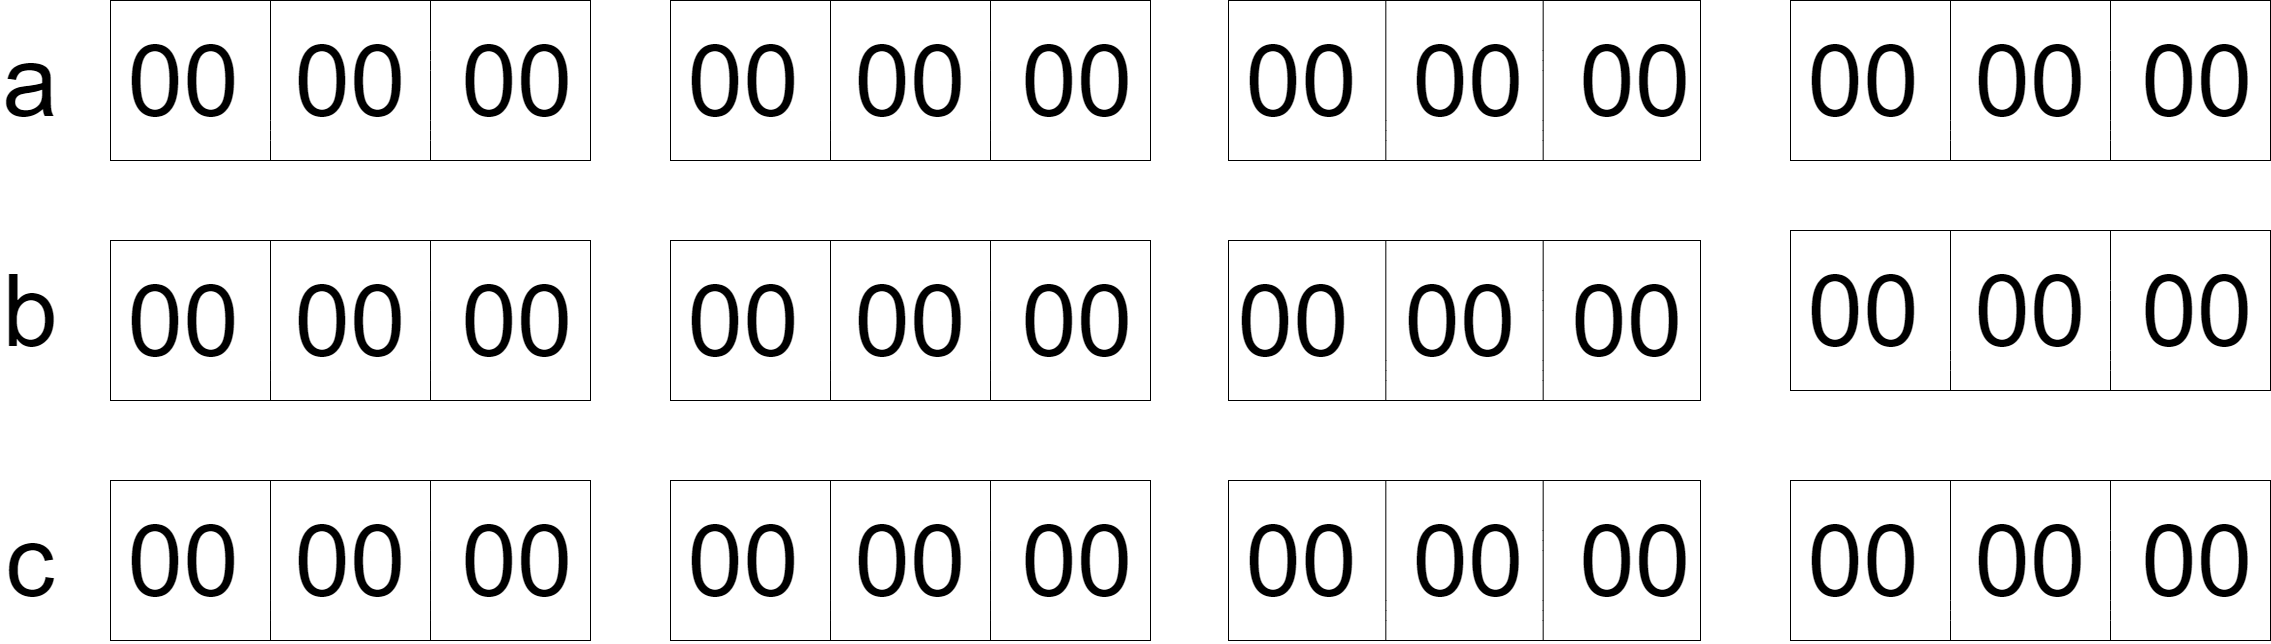

The diagram above was exported from draw.io. Its source (the exported page's mxGraphModel, read from the mxfile embedded in the PNG):
<mxGraphModel dx="683" dy="1365" grid="1" gridSize="10" guides="1" tooltips="1" connect="1" arrows="1" fold="1" page="1" pageScale="1" pageWidth="1169" pageHeight="827" math="0" shadow="0">
  <root>
    <mxCell id="0" />
    <mxCell id="1" parent="0" />
    <mxCell id="9" value="" style="group" vertex="1" connectable="0" parent="1">
      <mxGeometry x="160" y="80" width="480" height="160" as="geometry" />
    </mxCell>
    <mxCell id="6" value="" style="rounded=0;whiteSpace=wrap;html=1;strokeColor=default;fontFamily=Helvetica;fontSize=100;fontColor=default;fillColor=none;" vertex="1" parent="9">
      <mxGeometry width="480" height="160" as="geometry" />
    </mxCell>
    <mxCell id="7" value="" style="endArrow=none;html=1;fontFamily=Helvetica;fontSize=100;fontColor=default;" edge="1" parent="9">
      <mxGeometry width="50" height="50" relative="1" as="geometry">
        <mxPoint x="160" y="160" as="sourcePoint" />
        <mxPoint x="160" as="targetPoint" />
        <Array as="points">
          <mxPoint x="160" y="130" />
        </Array>
      </mxGeometry>
    </mxCell>
    <mxCell id="8" value="" style="endArrow=none;html=1;fontFamily=Helvetica;fontSize=100;fontColor=default;" edge="1" parent="9">
      <mxGeometry width="50" height="50" relative="1" as="geometry">
        <mxPoint x="320" y="160" as="sourcePoint" />
        <mxPoint x="320" as="targetPoint" />
        <Array as="points">
          <mxPoint x="320" y="130" />
          <mxPoint x="320" y="60" />
        </Array>
      </mxGeometry>
    </mxCell>
    <mxCell id="72" value="&lt;span style=&quot;font-size: 100px;&quot;&gt;00&amp;nbsp; 00&amp;nbsp; 00&lt;/span&gt;" style="text;html=1;strokeColor=none;fillColor=none;align=center;verticalAlign=middle;whiteSpace=wrap;rounded=0;imageWidth=1000;imageHeight=1000;" vertex="1" parent="9">
      <mxGeometry width="480" height="160" as="geometry" />
    </mxCell>
    <mxCell id="13" value="" style="group" vertex="1" connectable="0" parent="1">
      <mxGeometry x="160" y="560" width="480" height="160" as="geometry" />
    </mxCell>
    <mxCell id="14" value="" style="rounded=0;whiteSpace=wrap;html=1;strokeColor=default;fontFamily=Helvetica;fontSize=100;fontColor=default;fillColor=none;" vertex="1" parent="13">
      <mxGeometry width="480" height="160" as="geometry" />
    </mxCell>
    <mxCell id="15" value="" style="endArrow=none;html=1;fontFamily=Helvetica;fontSize=100;fontColor=default;" edge="1" parent="13">
      <mxGeometry width="50" height="50" relative="1" as="geometry">
        <mxPoint x="160" y="160" as="sourcePoint" />
        <mxPoint x="160" as="targetPoint" />
        <Array as="points">
          <mxPoint x="160" y="130" />
        </Array>
      </mxGeometry>
    </mxCell>
    <mxCell id="16" value="" style="endArrow=none;html=1;fontFamily=Helvetica;fontSize=100;fontColor=default;" edge="1" parent="13">
      <mxGeometry width="50" height="50" relative="1" as="geometry">
        <mxPoint x="320" y="160" as="sourcePoint" />
        <mxPoint x="320" as="targetPoint" />
        <Array as="points">
          <mxPoint x="320" y="130" />
          <mxPoint x="320" y="60" />
        </Array>
      </mxGeometry>
    </mxCell>
    <mxCell id="78" value="" style="group" vertex="1" connectable="0" parent="13">
      <mxGeometry width="480" height="160" as="geometry" />
    </mxCell>
    <mxCell id="79" value="" style="rounded=0;whiteSpace=wrap;html=1;strokeColor=default;fontFamily=Helvetica;fontSize=100;fontColor=default;fillColor=none;" vertex="1" parent="78">
      <mxGeometry width="480" height="160" as="geometry" />
    </mxCell>
    <mxCell id="80" value="" style="endArrow=none;html=1;fontFamily=Helvetica;fontSize=100;fontColor=default;" edge="1" parent="78">
      <mxGeometry width="50" height="50" relative="1" as="geometry">
        <mxPoint x="160" y="160" as="sourcePoint" />
        <mxPoint x="160" as="targetPoint" />
        <Array as="points">
          <mxPoint x="160" y="130" />
        </Array>
      </mxGeometry>
    </mxCell>
    <mxCell id="81" value="" style="endArrow=none;html=1;fontFamily=Helvetica;fontSize=100;fontColor=default;" edge="1" parent="78">
      <mxGeometry width="50" height="50" relative="1" as="geometry">
        <mxPoint x="320" y="160" as="sourcePoint" />
        <mxPoint x="320" as="targetPoint" />
        <Array as="points">
          <mxPoint x="320" y="130" />
          <mxPoint x="320" y="60" />
        </Array>
      </mxGeometry>
    </mxCell>
    <mxCell id="82" value="&lt;span style=&quot;font-size: 100px;&quot;&gt;00&amp;nbsp; 00&amp;nbsp; 00&lt;/span&gt;" style="text;html=1;strokeColor=none;fillColor=none;align=center;verticalAlign=middle;whiteSpace=wrap;rounded=0;imageWidth=1000;imageHeight=1000;" vertex="1" parent="78">
      <mxGeometry width="480" height="160" as="geometry" />
    </mxCell>
    <mxCell id="17" value="" style="group" vertex="1" connectable="0" parent="1">
      <mxGeometry x="160" y="320" width="480" height="160" as="geometry" />
    </mxCell>
    <mxCell id="18" value="" style="rounded=0;whiteSpace=wrap;html=1;strokeColor=default;fontFamily=Helvetica;fontSize=100;fontColor=default;fillColor=none;" vertex="1" parent="17">
      <mxGeometry width="480" height="160" as="geometry" />
    </mxCell>
    <mxCell id="19" value="" style="endArrow=none;html=1;fontFamily=Helvetica;fontSize=100;fontColor=default;" edge="1" parent="17">
      <mxGeometry width="50" height="50" relative="1" as="geometry">
        <mxPoint x="160" y="160" as="sourcePoint" />
        <mxPoint x="160" as="targetPoint" />
        <Array as="points">
          <mxPoint x="160" y="130" />
        </Array>
      </mxGeometry>
    </mxCell>
    <mxCell id="20" value="" style="endArrow=none;html=1;fontFamily=Helvetica;fontSize=100;fontColor=default;" edge="1" parent="17">
      <mxGeometry width="50" height="50" relative="1" as="geometry">
        <mxPoint x="320" y="160" as="sourcePoint" />
        <mxPoint x="320" as="targetPoint" />
        <Array as="points">
          <mxPoint x="320" y="130" />
          <mxPoint x="320" y="60" />
        </Array>
      </mxGeometry>
    </mxCell>
    <mxCell id="73" value="" style="group" vertex="1" connectable="0" parent="17">
      <mxGeometry width="480" height="160" as="geometry" />
    </mxCell>
    <mxCell id="74" value="" style="rounded=0;whiteSpace=wrap;html=1;strokeColor=default;fontFamily=Helvetica;fontSize=100;fontColor=default;fillColor=none;" vertex="1" parent="73">
      <mxGeometry width="480" height="160" as="geometry" />
    </mxCell>
    <mxCell id="75" value="" style="endArrow=none;html=1;fontFamily=Helvetica;fontSize=100;fontColor=default;" edge="1" parent="73">
      <mxGeometry width="50" height="50" relative="1" as="geometry">
        <mxPoint x="160" y="160" as="sourcePoint" />
        <mxPoint x="160" as="targetPoint" />
        <Array as="points">
          <mxPoint x="160" y="130" />
        </Array>
      </mxGeometry>
    </mxCell>
    <mxCell id="76" value="" style="endArrow=none;html=1;fontFamily=Helvetica;fontSize=100;fontColor=default;" edge="1" parent="73">
      <mxGeometry width="50" height="50" relative="1" as="geometry">
        <mxPoint x="320" y="160" as="sourcePoint" />
        <mxPoint x="320" as="targetPoint" />
        <Array as="points">
          <mxPoint x="320" y="130" />
          <mxPoint x="320" y="60" />
        </Array>
      </mxGeometry>
    </mxCell>
    <mxCell id="77" value="&lt;span style=&quot;font-size: 100px;&quot;&gt;00&amp;nbsp; 00&amp;nbsp; 00&lt;/span&gt;" style="text;html=1;strokeColor=none;fillColor=none;align=center;verticalAlign=middle;whiteSpace=wrap;rounded=0;imageWidth=1000;imageHeight=1000;" vertex="1" parent="73">
      <mxGeometry width="480" height="160" as="geometry" />
    </mxCell>
    <mxCell id="21" value="" style="group" vertex="1" connectable="0" parent="1">
      <mxGeometry x="720" y="560" width="480" height="160" as="geometry" />
    </mxCell>
    <mxCell id="22" value="" style="rounded=0;whiteSpace=wrap;html=1;strokeColor=default;fontFamily=Helvetica;fontSize=100;fontColor=default;fillColor=none;" vertex="1" parent="21">
      <mxGeometry width="480" height="160" as="geometry" />
    </mxCell>
    <mxCell id="23" value="" style="endArrow=none;html=1;fontFamily=Helvetica;fontSize=100;fontColor=default;" edge="1" parent="21">
      <mxGeometry width="50" height="50" relative="1" as="geometry">
        <mxPoint x="160" y="160" as="sourcePoint" />
        <mxPoint x="160" as="targetPoint" />
        <Array as="points">
          <mxPoint x="160" y="130" />
        </Array>
      </mxGeometry>
    </mxCell>
    <mxCell id="24" value="" style="endArrow=none;html=1;fontFamily=Helvetica;fontSize=100;fontColor=default;" edge="1" parent="21">
      <mxGeometry width="50" height="50" relative="1" as="geometry">
        <mxPoint x="320" y="160" as="sourcePoint" />
        <mxPoint x="320" as="targetPoint" />
        <Array as="points">
          <mxPoint x="320" y="130" />
          <mxPoint x="320" y="60" />
        </Array>
      </mxGeometry>
    </mxCell>
    <mxCell id="93" value="" style="group" vertex="1" connectable="0" parent="21">
      <mxGeometry width="480" height="160" as="geometry" />
    </mxCell>
    <mxCell id="94" value="" style="rounded=0;whiteSpace=wrap;html=1;strokeColor=default;fontFamily=Helvetica;fontSize=100;fontColor=default;fillColor=none;" vertex="1" parent="93">
      <mxGeometry width="480" height="160" as="geometry" />
    </mxCell>
    <mxCell id="95" value="" style="endArrow=none;html=1;fontFamily=Helvetica;fontSize=100;fontColor=default;" edge="1" parent="93">
      <mxGeometry width="50" height="50" relative="1" as="geometry">
        <mxPoint x="160" y="160" as="sourcePoint" />
        <mxPoint x="160" as="targetPoint" />
        <Array as="points">
          <mxPoint x="160" y="130" />
        </Array>
      </mxGeometry>
    </mxCell>
    <mxCell id="96" value="" style="endArrow=none;html=1;fontFamily=Helvetica;fontSize=100;fontColor=default;" edge="1" parent="93">
      <mxGeometry width="50" height="50" relative="1" as="geometry">
        <mxPoint x="320" y="160" as="sourcePoint" />
        <mxPoint x="320" as="targetPoint" />
        <Array as="points">
          <mxPoint x="320" y="130" />
          <mxPoint x="320" y="60" />
        </Array>
      </mxGeometry>
    </mxCell>
    <mxCell id="97" value="&lt;span style=&quot;font-size: 100px;&quot;&gt;00&amp;nbsp; 00&amp;nbsp; 00&lt;/span&gt;" style="text;html=1;strokeColor=none;fillColor=none;align=center;verticalAlign=middle;whiteSpace=wrap;rounded=0;imageWidth=1000;imageHeight=1000;" vertex="1" parent="93">
      <mxGeometry width="480" height="160" as="geometry" />
    </mxCell>
    <mxCell id="26" value="" style="group" vertex="1" connectable="0" parent="1">
      <mxGeometry x="720" y="320" width="480" height="160" as="geometry" />
    </mxCell>
    <mxCell id="27" value="" style="rounded=0;whiteSpace=wrap;html=1;strokeColor=default;fontFamily=Helvetica;fontSize=100;fontColor=default;fillColor=none;" vertex="1" parent="26">
      <mxGeometry width="480" height="160" as="geometry" />
    </mxCell>
    <mxCell id="28" value="" style="endArrow=none;html=1;fontFamily=Helvetica;fontSize=100;fontColor=default;" edge="1" parent="26">
      <mxGeometry width="50" height="50" relative="1" as="geometry">
        <mxPoint x="160" y="160" as="sourcePoint" />
        <mxPoint x="160" as="targetPoint" />
        <Array as="points">
          <mxPoint x="160" y="130" />
        </Array>
      </mxGeometry>
    </mxCell>
    <mxCell id="29" value="" style="endArrow=none;html=1;fontFamily=Helvetica;fontSize=100;fontColor=default;" edge="1" parent="26">
      <mxGeometry width="50" height="50" relative="1" as="geometry">
        <mxPoint x="320" y="160" as="sourcePoint" />
        <mxPoint x="320" as="targetPoint" />
        <Array as="points">
          <mxPoint x="320" y="130" />
          <mxPoint x="320" y="60" />
        </Array>
      </mxGeometry>
    </mxCell>
    <mxCell id="88" value="" style="group" vertex="1" connectable="0" parent="26">
      <mxGeometry width="480" height="160" as="geometry" />
    </mxCell>
    <mxCell id="89" value="" style="rounded=0;whiteSpace=wrap;html=1;strokeColor=default;fontFamily=Helvetica;fontSize=100;fontColor=default;fillColor=none;" vertex="1" parent="88">
      <mxGeometry width="480" height="160" as="geometry" />
    </mxCell>
    <mxCell id="90" value="" style="endArrow=none;html=1;fontFamily=Helvetica;fontSize=100;fontColor=default;" edge="1" parent="88">
      <mxGeometry width="50" height="50" relative="1" as="geometry">
        <mxPoint x="160" y="160" as="sourcePoint" />
        <mxPoint x="160" as="targetPoint" />
        <Array as="points">
          <mxPoint x="160" y="130" />
        </Array>
      </mxGeometry>
    </mxCell>
    <mxCell id="91" value="" style="endArrow=none;html=1;fontFamily=Helvetica;fontSize=100;fontColor=default;" edge="1" parent="88">
      <mxGeometry width="50" height="50" relative="1" as="geometry">
        <mxPoint x="320" y="160" as="sourcePoint" />
        <mxPoint x="320" as="targetPoint" />
        <Array as="points">
          <mxPoint x="320" y="130" />
          <mxPoint x="320" y="60" />
        </Array>
      </mxGeometry>
    </mxCell>
    <mxCell id="92" value="&lt;span style=&quot;font-size: 100px;&quot;&gt;00&amp;nbsp; 00&amp;nbsp; 00&lt;/span&gt;" style="text;html=1;strokeColor=none;fillColor=none;align=center;verticalAlign=middle;whiteSpace=wrap;rounded=0;imageWidth=1000;imageHeight=1000;" vertex="1" parent="88">
      <mxGeometry width="480" height="160" as="geometry" />
    </mxCell>
    <mxCell id="31" value="" style="group" vertex="1" connectable="0" parent="1">
      <mxGeometry x="720" y="80" width="480" height="160" as="geometry" />
    </mxCell>
    <mxCell id="32" value="" style="rounded=0;whiteSpace=wrap;html=1;strokeColor=default;fontFamily=Helvetica;fontSize=100;fontColor=default;fillColor=none;" vertex="1" parent="31">
      <mxGeometry width="480" height="160" as="geometry" />
    </mxCell>
    <mxCell id="33" value="" style="endArrow=none;html=1;fontFamily=Helvetica;fontSize=100;fontColor=default;" edge="1" parent="31">
      <mxGeometry width="50" height="50" relative="1" as="geometry">
        <mxPoint x="160" y="160" as="sourcePoint" />
        <mxPoint x="160" as="targetPoint" />
        <Array as="points">
          <mxPoint x="160" y="130" />
        </Array>
      </mxGeometry>
    </mxCell>
    <mxCell id="34" value="" style="endArrow=none;html=1;fontFamily=Helvetica;fontSize=100;fontColor=default;" edge="1" parent="31">
      <mxGeometry width="50" height="50" relative="1" as="geometry">
        <mxPoint x="320" y="160" as="sourcePoint" />
        <mxPoint x="320" as="targetPoint" />
        <Array as="points">
          <mxPoint x="320" y="130" />
          <mxPoint x="320" y="60" />
        </Array>
      </mxGeometry>
    </mxCell>
    <mxCell id="83" value="" style="group" vertex="1" connectable="0" parent="31">
      <mxGeometry width="480" height="160" as="geometry" />
    </mxCell>
    <mxCell id="84" value="" style="rounded=0;whiteSpace=wrap;html=1;strokeColor=default;fontFamily=Helvetica;fontSize=100;fontColor=default;fillColor=none;" vertex="1" parent="83">
      <mxGeometry width="480" height="160" as="geometry" />
    </mxCell>
    <mxCell id="85" value="" style="endArrow=none;html=1;fontFamily=Helvetica;fontSize=100;fontColor=default;" edge="1" parent="83">
      <mxGeometry width="50" height="50" relative="1" as="geometry">
        <mxPoint x="160" y="160" as="sourcePoint" />
        <mxPoint x="160" as="targetPoint" />
        <Array as="points">
          <mxPoint x="160" y="130" />
        </Array>
      </mxGeometry>
    </mxCell>
    <mxCell id="86" value="" style="endArrow=none;html=1;fontFamily=Helvetica;fontSize=100;fontColor=default;" edge="1" parent="83">
      <mxGeometry width="50" height="50" relative="1" as="geometry">
        <mxPoint x="320" y="160" as="sourcePoint" />
        <mxPoint x="320" as="targetPoint" />
        <Array as="points">
          <mxPoint x="320" y="130" />
          <mxPoint x="320" y="60" />
        </Array>
      </mxGeometry>
    </mxCell>
    <mxCell id="87" value="&lt;span style=&quot;font-size: 100px;&quot;&gt;00&amp;nbsp; 00&amp;nbsp; 00&lt;/span&gt;" style="text;html=1;strokeColor=none;fillColor=none;align=center;verticalAlign=middle;whiteSpace=wrap;rounded=0;imageWidth=1000;imageHeight=1000;" vertex="1" parent="83">
      <mxGeometry width="480" height="160" as="geometry" />
    </mxCell>
    <mxCell id="55" value="" style="group" vertex="1" connectable="0" parent="1">
      <mxGeometry x="1278" y="80" width="480" height="640" as="geometry" />
    </mxCell>
    <mxCell id="35" value="" style="group" vertex="1" connectable="0" parent="55">
      <mxGeometry width="480" height="160" as="geometry" />
    </mxCell>
    <mxCell id="36" value="" style="rounded=0;whiteSpace=wrap;html=1;strokeColor=default;fontFamily=Helvetica;fontSize=100;fontColor=default;fillColor=none;" vertex="1" parent="35">
      <mxGeometry width="472" height="160" as="geometry" />
    </mxCell>
    <mxCell id="37" value="" style="endArrow=none;html=1;fontFamily=Helvetica;fontSize=100;fontColor=default;" edge="1" parent="35">
      <mxGeometry width="50" height="50" relative="1" as="geometry">
        <mxPoint x="157.33333333333331" y="160" as="sourcePoint" />
        <mxPoint x="157.33333333333331" as="targetPoint" />
        <Array as="points">
          <mxPoint x="157.33333333333331" y="130" />
        </Array>
      </mxGeometry>
    </mxCell>
    <mxCell id="38" value="" style="endArrow=none;html=1;fontFamily=Helvetica;fontSize=100;fontColor=default;" edge="1" parent="35">
      <mxGeometry width="50" height="50" relative="1" as="geometry">
        <mxPoint x="314.66666666666663" y="160" as="sourcePoint" />
        <mxPoint x="314.66666666666663" as="targetPoint" />
        <Array as="points">
          <mxPoint x="314.66666666666663" y="130" />
          <mxPoint x="314.66666666666663" y="60" />
        </Array>
      </mxGeometry>
    </mxCell>
    <mxCell id="111" value="&lt;span style=&quot;font-size: 100px;&quot;&gt;00&amp;nbsp; 00&amp;nbsp; 00&lt;/span&gt;" style="text;html=1;strokeColor=none;fillColor=none;align=center;verticalAlign=middle;whiteSpace=wrap;rounded=0;imageWidth=1000;imageHeight=1000;" vertex="1" parent="35">
      <mxGeometry width="480" height="160" as="geometry" />
    </mxCell>
    <mxCell id="39" value="" style="group" vertex="1" connectable="0" parent="55">
      <mxGeometry y="240" width="480" height="160" as="geometry" />
    </mxCell>
    <mxCell id="40" value="" style="rounded=0;whiteSpace=wrap;html=1;strokeColor=default;fontFamily=Helvetica;fontSize=100;fontColor=default;fillColor=none;" vertex="1" parent="39">
      <mxGeometry width="472" height="160" as="geometry" />
    </mxCell>
    <mxCell id="41" value="" style="endArrow=none;html=1;fontFamily=Helvetica;fontSize=100;fontColor=default;" edge="1" parent="39">
      <mxGeometry width="50" height="50" relative="1" as="geometry">
        <mxPoint x="157.33333333333331" y="160" as="sourcePoint" />
        <mxPoint x="157.33333333333331" as="targetPoint" />
        <Array as="points">
          <mxPoint x="157.33333333333331" y="130" />
        </Array>
      </mxGeometry>
    </mxCell>
    <mxCell id="42" value="" style="endArrow=none;html=1;fontFamily=Helvetica;fontSize=100;fontColor=default;" edge="1" parent="39">
      <mxGeometry width="50" height="50" relative="1" as="geometry">
        <mxPoint x="314.66666666666663" y="160" as="sourcePoint" />
        <mxPoint x="314.66666666666663" as="targetPoint" />
        <Array as="points">
          <mxPoint x="314.66666666666663" y="130" />
          <mxPoint x="314.66666666666663" y="60" />
        </Array>
      </mxGeometry>
    </mxCell>
    <mxCell id="110" value="&lt;span style=&quot;font-size: 100px;&quot;&gt;00&amp;nbsp; 00&amp;nbsp; 00&lt;/span&gt;" style="text;html=1;strokeColor=none;fillColor=none;align=center;verticalAlign=middle;whiteSpace=wrap;rounded=0;imageWidth=1000;imageHeight=1000;" vertex="1" parent="39">
      <mxGeometry x="-8" width="480" height="160" as="geometry" />
    </mxCell>
    <mxCell id="43" value="" style="group" vertex="1" connectable="0" parent="55">
      <mxGeometry y="480" width="480" height="160" as="geometry" />
    </mxCell>
    <mxCell id="44" value="" style="rounded=0;whiteSpace=wrap;html=1;strokeColor=default;fontFamily=Helvetica;fontSize=100;fontColor=default;fillColor=none;" vertex="1" parent="43">
      <mxGeometry width="472" height="160" as="geometry" />
    </mxCell>
    <mxCell id="45" value="" style="endArrow=none;html=1;fontFamily=Helvetica;fontSize=100;fontColor=default;" edge="1" parent="43">
      <mxGeometry width="50" height="50" relative="1" as="geometry">
        <mxPoint x="157.33333333333331" y="160" as="sourcePoint" />
        <mxPoint x="157.33333333333331" as="targetPoint" />
        <Array as="points">
          <mxPoint x="157.33333333333331" y="130" />
        </Array>
      </mxGeometry>
    </mxCell>
    <mxCell id="46" value="" style="endArrow=none;html=1;fontFamily=Helvetica;fontSize=100;fontColor=default;" edge="1" parent="43">
      <mxGeometry width="50" height="50" relative="1" as="geometry">
        <mxPoint x="314.66666666666663" y="160" as="sourcePoint" />
        <mxPoint x="314.66666666666663" as="targetPoint" />
        <Array as="points">
          <mxPoint x="314.66666666666663" y="130" />
          <mxPoint x="314.66666666666663" y="60" />
        </Array>
      </mxGeometry>
    </mxCell>
    <mxCell id="108" value="&lt;span style=&quot;font-size: 100px;&quot;&gt;00&amp;nbsp; 00&amp;nbsp; 00&lt;/span&gt;" style="text;html=1;strokeColor=none;fillColor=none;align=center;verticalAlign=middle;whiteSpace=wrap;rounded=0;imageWidth=1000;imageHeight=1000;" vertex="1" parent="43">
      <mxGeometry width="480" height="160" as="geometry" />
    </mxCell>
    <mxCell id="56" value="" style="group" vertex="1" connectable="0" parent="1">
      <mxGeometry x="1840" y="80" width="480" height="160" as="geometry" />
    </mxCell>
    <mxCell id="57" value="" style="rounded=0;whiteSpace=wrap;html=1;strokeColor=default;fontFamily=Helvetica;fontSize=100;fontColor=default;fillColor=none;" vertex="1" parent="56">
      <mxGeometry width="480" height="160" as="geometry" />
    </mxCell>
    <mxCell id="58" value="" style="endArrow=none;html=1;fontFamily=Helvetica;fontSize=100;fontColor=default;" edge="1" parent="56">
      <mxGeometry width="50" height="50" relative="1" as="geometry">
        <mxPoint x="160" y="160" as="sourcePoint" />
        <mxPoint x="160" as="targetPoint" />
        <Array as="points">
          <mxPoint x="160" y="130" />
        </Array>
      </mxGeometry>
    </mxCell>
    <mxCell id="59" value="" style="endArrow=none;html=1;fontFamily=Helvetica;fontSize=100;fontColor=default;" edge="1" parent="56">
      <mxGeometry width="50" height="50" relative="1" as="geometry">
        <mxPoint x="320" y="160" as="sourcePoint" />
        <mxPoint x="320" as="targetPoint" />
        <Array as="points">
          <mxPoint x="320" y="130" />
          <mxPoint x="320" y="60" />
        </Array>
      </mxGeometry>
    </mxCell>
    <mxCell id="112" value="&lt;span style=&quot;font-size: 100px;&quot;&gt;00&amp;nbsp; 00&amp;nbsp; 00&lt;/span&gt;" style="text;html=1;strokeColor=none;fillColor=none;align=center;verticalAlign=middle;whiteSpace=wrap;rounded=0;imageWidth=1000;imageHeight=1000;" vertex="1" parent="56">
      <mxGeometry width="480" height="160" as="geometry" />
    </mxCell>
    <mxCell id="60" value="" style="group" vertex="1" connectable="0" parent="1">
      <mxGeometry x="1840" y="310" width="480" height="160" as="geometry" />
    </mxCell>
    <mxCell id="61" value="" style="rounded=0;whiteSpace=wrap;html=1;strokeColor=default;fontFamily=Helvetica;fontSize=100;fontColor=default;fillColor=none;" vertex="1" parent="60">
      <mxGeometry width="480" height="160" as="geometry" />
    </mxCell>
    <mxCell id="62" value="" style="endArrow=none;html=1;fontFamily=Helvetica;fontSize=100;fontColor=default;" edge="1" parent="60">
      <mxGeometry width="50" height="50" relative="1" as="geometry">
        <mxPoint x="160" y="160" as="sourcePoint" />
        <mxPoint x="160" as="targetPoint" />
        <Array as="points">
          <mxPoint x="160" y="130" />
        </Array>
      </mxGeometry>
    </mxCell>
    <mxCell id="63" value="" style="endArrow=none;html=1;fontFamily=Helvetica;fontSize=100;fontColor=default;" edge="1" parent="60">
      <mxGeometry width="50" height="50" relative="1" as="geometry">
        <mxPoint x="320" y="160" as="sourcePoint" />
        <mxPoint x="320" as="targetPoint" />
        <Array as="points">
          <mxPoint x="320" y="130" />
          <mxPoint x="320" y="60" />
        </Array>
      </mxGeometry>
    </mxCell>
    <mxCell id="113" value="&lt;span style=&quot;font-size: 100px;&quot;&gt;00&amp;nbsp; 00&amp;nbsp; 00&lt;/span&gt;" style="text;html=1;strokeColor=none;fillColor=none;align=center;verticalAlign=middle;whiteSpace=wrap;rounded=0;imageWidth=1000;imageHeight=1000;" vertex="1" parent="60">
      <mxGeometry width="480" height="160" as="geometry" />
    </mxCell>
    <mxCell id="64" value="" style="group" vertex="1" connectable="0" parent="1">
      <mxGeometry x="1840" y="560" width="480" height="160" as="geometry" />
    </mxCell>
    <mxCell id="65" value="" style="rounded=0;whiteSpace=wrap;html=1;strokeColor=default;fontFamily=Helvetica;fontSize=100;fontColor=default;fillColor=none;" vertex="1" parent="64">
      <mxGeometry width="480" height="160" as="geometry" />
    </mxCell>
    <mxCell id="66" value="" style="endArrow=none;html=1;fontFamily=Helvetica;fontSize=100;fontColor=default;" edge="1" parent="64">
      <mxGeometry width="50" height="50" relative="1" as="geometry">
        <mxPoint x="160" y="160" as="sourcePoint" />
        <mxPoint x="160" as="targetPoint" />
        <Array as="points">
          <mxPoint x="160" y="130" />
        </Array>
      </mxGeometry>
    </mxCell>
    <mxCell id="67" value="" style="endArrow=none;html=1;fontFamily=Helvetica;fontSize=100;fontColor=default;" edge="1" parent="64">
      <mxGeometry width="50" height="50" relative="1" as="geometry">
        <mxPoint x="320" y="160" as="sourcePoint" />
        <mxPoint x="320" as="targetPoint" />
        <Array as="points">
          <mxPoint x="320" y="130" />
          <mxPoint x="320" y="60" />
        </Array>
      </mxGeometry>
    </mxCell>
    <mxCell id="114" value="&lt;span style=&quot;font-size: 100px;&quot;&gt;00&amp;nbsp; 00&amp;nbsp; 00&lt;/span&gt;" style="text;html=1;strokeColor=none;fillColor=none;align=center;verticalAlign=middle;whiteSpace=wrap;rounded=0;imageWidth=1000;imageHeight=1000;" vertex="1" parent="64">
      <mxGeometry width="480" height="160" as="geometry" />
    </mxCell>
    <mxCell id="68" value="&lt;font style=&quot;font-size: 100px;&quot;&gt;a&lt;/font&gt;" style="text;html=1;strokeColor=none;fillColor=none;align=center;verticalAlign=middle;whiteSpace=wrap;rounded=0;imageWidth=1000;imageHeight=1000;" vertex="1" parent="1">
      <mxGeometry x="50" y="145" width="60" height="30" as="geometry" />
    </mxCell>
    <mxCell id="69" value="&lt;span style=&quot;font-size: 100px;&quot;&gt;b&lt;br&gt;&lt;/span&gt;" style="text;html=1;strokeColor=none;fillColor=none;align=center;verticalAlign=middle;whiteSpace=wrap;rounded=0;imageWidth=1000;imageHeight=1000;" vertex="1" parent="1">
      <mxGeometry x="50" y="375" width="60" height="30" as="geometry" />
    </mxCell>
    <mxCell id="71" value="&lt;span style=&quot;font-size: 100px;&quot;&gt;c&lt;/span&gt;" style="text;html=1;strokeColor=none;fillColor=none;align=center;verticalAlign=middle;whiteSpace=wrap;rounded=0;imageWidth=1000;imageHeight=1000;" vertex="1" parent="1">
      <mxGeometry x="50" y="625" width="60" height="30" as="geometry" />
    </mxCell>
  </root>
</mxGraphModel>